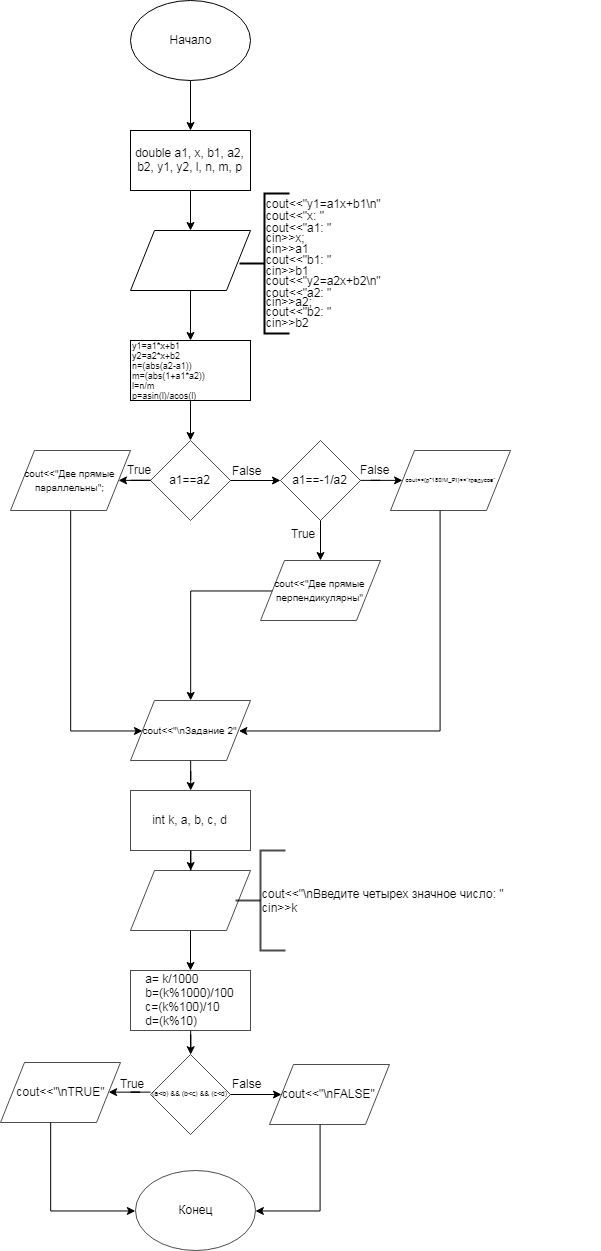

The diagram above was exported from draw.io. Its source (the exported page's mxGraphModel, read from the mxfile embedded in the PNG):
<mxGraphModel dx="501" dy="916" grid="1" gridSize="10" guides="1" tooltips="1" connect="1" arrows="1" fold="1" page="1" pageScale="1" pageWidth="827" pageHeight="1169" math="0" shadow="0">
  <root>
    <mxCell id="0" />
    <mxCell id="1" parent="0" />
    <mxCell id="76dVQZBMqIVqiTArQ7X8-6" value="" style="edgeStyle=orthogonalEdgeStyle;rounded=0;orthogonalLoop=1;jettySize=auto;html=1;" edge="1" parent="1" source="76dVQZBMqIVqiTArQ7X8-1" target="76dVQZBMqIVqiTArQ7X8-2">
      <mxGeometry relative="1" as="geometry" />
    </mxCell>
    <mxCell id="76dVQZBMqIVqiTArQ7X8-1" value="Начало" style="ellipse;whiteSpace=wrap;html=1;" vertex="1" parent="1">
      <mxGeometry x="340" y="90" width="120" height="80" as="geometry" />
    </mxCell>
    <mxCell id="76dVQZBMqIVqiTArQ7X8-7" value="" style="edgeStyle=orthogonalEdgeStyle;rounded=0;orthogonalLoop=1;jettySize=auto;html=1;" edge="1" parent="1" source="76dVQZBMqIVqiTArQ7X8-2" target="76dVQZBMqIVqiTArQ7X8-3">
      <mxGeometry relative="1" as="geometry" />
    </mxCell>
    <mxCell id="76dVQZBMqIVqiTArQ7X8-2" value="double a1, x, b1, a2, b2, y1, y2, l, n, m, p" style="rounded=0;whiteSpace=wrap;html=1;" vertex="1" parent="1">
      <mxGeometry x="340" y="220" width="120" height="60" as="geometry" />
    </mxCell>
    <mxCell id="76dVQZBMqIVqiTArQ7X8-24" value="" style="edgeStyle=orthogonalEdgeStyle;rounded=0;orthogonalLoop=1;jettySize=auto;html=1;" edge="1" parent="1" source="76dVQZBMqIVqiTArQ7X8-3" target="76dVQZBMqIVqiTArQ7X8-23">
      <mxGeometry relative="1" as="geometry" />
    </mxCell>
    <mxCell id="76dVQZBMqIVqiTArQ7X8-3" value="" style="shape=parallelogram;perimeter=parallelogramPerimeter;whiteSpace=wrap;html=1;" vertex="1" parent="1">
      <mxGeometry x="340" y="320" width="120" height="60" as="geometry" />
    </mxCell>
    <mxCell id="76dVQZBMqIVqiTArQ7X8-4" value="cout&lt;&lt;&quot;y1=a1x+b1\n&quot;" style="text;html=1;" vertex="1" parent="1">
      <mxGeometry x="474" y="280" width="140" height="10" as="geometry" />
    </mxCell>
    <mxCell id="76dVQZBMqIVqiTArQ7X8-5" value="" style="strokeWidth=2;html=1;shape=mxgraph.flowchart.annotation_2;align=left;pointerEvents=1" vertex="1" parent="1">
      <mxGeometry x="449" y="283" width="50" height="140" as="geometry" />
    </mxCell>
    <mxCell id="76dVQZBMqIVqiTArQ7X8-8" value="cout&lt;&lt;&quot;x: &quot;" style="text;html=1;" vertex="1" parent="1">
      <mxGeometry x="474" y="292" width="75" height="20" as="geometry" />
    </mxCell>
    <mxCell id="76dVQZBMqIVqiTArQ7X8-10" value="cin&gt;&gt;x;" style="text;html=1;" vertex="1" parent="1">
      <mxGeometry x="474" y="314" width="60" height="13" as="geometry" />
    </mxCell>
    <mxCell id="76dVQZBMqIVqiTArQ7X8-11" value="cout&lt;&lt;&quot;a1: &quot;" style="text;html=1;" vertex="1" parent="1">
      <mxGeometry x="474" y="303.5" width="90" height="18" as="geometry" />
    </mxCell>
    <mxCell id="76dVQZBMqIVqiTArQ7X8-12" value="cin&gt;&gt;a1" style="text;html=1;" vertex="1" parent="1">
      <mxGeometry x="474" y="324.5" width="70" height="10" as="geometry" />
    </mxCell>
    <mxCell id="76dVQZBMqIVqiTArQ7X8-13" value="cout&lt;&lt;&quot;b1: &quot;" style="text;html=1;" vertex="1" parent="1">
      <mxGeometry x="474" y="335.5" width="70" height="10" as="geometry" />
    </mxCell>
    <mxCell id="76dVQZBMqIVqiTArQ7X8-14" value="cin&gt;&gt;b1" style="text;html=1;" vertex="1" parent="1">
      <mxGeometry x="474" y="346.5" width="70" height="10" as="geometry" />
    </mxCell>
    <mxCell id="76dVQZBMqIVqiTArQ7X8-15" value="cout&lt;&lt;&quot;y2=a2x+b2\n&quot;" style="text;html=1;" vertex="1" parent="1">
      <mxGeometry x="474" y="356.5" width="140" height="13" as="geometry" />
    </mxCell>
    <mxCell id="76dVQZBMqIVqiTArQ7X8-17" value="cout&lt;&lt;&quot;a2: &quot;" style="text;html=1;" vertex="1" parent="1">
      <mxGeometry x="474" y="368.5" width="90" height="10" as="geometry" />
    </mxCell>
    <mxCell id="76dVQZBMqIVqiTArQ7X8-20" value="cin&gt;&gt;a2;" style="text;html=1;" vertex="1" parent="1">
      <mxGeometry x="474" y="377.5" width="70" height="10" as="geometry" />
    </mxCell>
    <mxCell id="76dVQZBMqIVqiTArQ7X8-21" value="cout&lt;&lt;&quot;b2: &quot;" style="text;html=1;" vertex="1" parent="1">
      <mxGeometry x="474" y="388" width="90" height="10" as="geometry" />
    </mxCell>
    <mxCell id="76dVQZBMqIVqiTArQ7X8-22" value="cin&gt;&gt;b2" style="text;html=1;" vertex="1" parent="1">
      <mxGeometry x="474" y="399" width="70" height="10" as="geometry" />
    </mxCell>
    <mxCell id="76dVQZBMqIVqiTArQ7X8-30" value="" style="edgeStyle=orthogonalEdgeStyle;rounded=0;orthogonalLoop=1;jettySize=auto;html=1;" edge="1" parent="1" source="76dVQZBMqIVqiTArQ7X8-23" target="76dVQZBMqIVqiTArQ7X8-29">
      <mxGeometry relative="1" as="geometry" />
    </mxCell>
    <mxCell id="76dVQZBMqIVqiTArQ7X8-23" value="" style="rounded=0;whiteSpace=wrap;html=1;" vertex="1" parent="1">
      <mxGeometry x="340" y="430" width="120" height="60" as="geometry" />
    </mxCell>
    <mxCell id="76dVQZBMqIVqiTArQ7X8-28" value="&lt;p style=&quot;line-height: 120% ; font-size: 9px&quot;&gt;y1=a1*x+b1&lt;br&gt;y2=a2*x+b2&lt;br&gt;n=(abs(a2-a1))&lt;br&gt;m=(abs(1+a1*a2))&lt;br&gt;l=n/m&lt;br&gt;p=asin(l)/acos(l)&amp;nbsp;&lt;/p&gt;" style="text;html=1;opacity=70;" vertex="1" parent="1">
      <mxGeometry x="340" y="415" width="470" height="30" as="geometry" />
    </mxCell>
    <mxCell id="76dVQZBMqIVqiTArQ7X8-32" value="" style="edgeStyle=orthogonalEdgeStyle;rounded=0;orthogonalLoop=1;jettySize=auto;html=1;" edge="1" parent="1" source="76dVQZBMqIVqiTArQ7X8-29" target="76dVQZBMqIVqiTArQ7X8-31">
      <mxGeometry relative="1" as="geometry" />
    </mxCell>
    <mxCell id="76dVQZBMqIVqiTArQ7X8-35" value="" style="edgeStyle=orthogonalEdgeStyle;rounded=0;orthogonalLoop=1;jettySize=auto;html=1;" edge="1" parent="1" source="76dVQZBMqIVqiTArQ7X8-29" target="76dVQZBMqIVqiTArQ7X8-34">
      <mxGeometry relative="1" as="geometry" />
    </mxCell>
    <mxCell id="76dVQZBMqIVqiTArQ7X8-29" value="a1==a2" style="rhombus;whiteSpace=wrap;html=1;opacity=70;" vertex="1" parent="1">
      <mxGeometry x="360" y="530" width="80" height="80" as="geometry" />
    </mxCell>
    <mxCell id="76dVQZBMqIVqiTArQ7X8-44" style="edgeStyle=orthogonalEdgeStyle;rounded=0;orthogonalLoop=1;jettySize=auto;html=1;entryX=0;entryY=0.5;entryDx=0;entryDy=0;" edge="1" parent="1" source="76dVQZBMqIVqiTArQ7X8-31" target="76dVQZBMqIVqiTArQ7X8-43">
      <mxGeometry relative="1" as="geometry">
        <Array as="points">
          <mxPoint x="280" y="820" />
        </Array>
      </mxGeometry>
    </mxCell>
    <mxCell id="76dVQZBMqIVqiTArQ7X8-31" value="&lt;font style=&quot;font-size: 10px ; line-height: 90%&quot;&gt;cout&amp;lt;&amp;lt;&quot;Две прямые параллельны&quot;;&lt;/font&gt;" style="shape=parallelogram;perimeter=parallelogramPerimeter;whiteSpace=wrap;html=1;opacity=70;" vertex="1" parent="1">
      <mxGeometry x="220" y="540" width="120" height="60" as="geometry" />
    </mxCell>
    <mxCell id="76dVQZBMqIVqiTArQ7X8-33" value="True" style="text;html=1;resizable=0;points=[];autosize=1;align=left;verticalAlign=top;spacingTop=-4;" vertex="1" parent="1">
      <mxGeometry x="335" y="550" width="40" height="20" as="geometry" />
    </mxCell>
    <mxCell id="76dVQZBMqIVqiTArQ7X8-38" value="" style="edgeStyle=orthogonalEdgeStyle;rounded=0;orthogonalLoop=1;jettySize=auto;html=1;" edge="1" parent="1" source="76dVQZBMqIVqiTArQ7X8-34" target="76dVQZBMqIVqiTArQ7X8-37">
      <mxGeometry relative="1" as="geometry" />
    </mxCell>
    <mxCell id="76dVQZBMqIVqiTArQ7X8-40" value="" style="edgeStyle=orthogonalEdgeStyle;rounded=0;orthogonalLoop=1;jettySize=auto;html=1;" edge="1" parent="1" source="76dVQZBMqIVqiTArQ7X8-34" target="76dVQZBMqIVqiTArQ7X8-39">
      <mxGeometry relative="1" as="geometry" />
    </mxCell>
    <mxCell id="76dVQZBMqIVqiTArQ7X8-34" value="a1==-1/a2" style="rhombus;whiteSpace=wrap;html=1;opacity=70;" vertex="1" parent="1">
      <mxGeometry x="490" y="530" width="80" height="80" as="geometry" />
    </mxCell>
    <mxCell id="76dVQZBMqIVqiTArQ7X8-36" value="False" style="text;html=1;resizable=0;points=[];autosize=1;align=left;verticalAlign=top;spacingTop=-4;" vertex="1" parent="1">
      <mxGeometry x="440" y="551" width="40" height="20" as="geometry" />
    </mxCell>
    <mxCell id="76dVQZBMqIVqiTArQ7X8-46" style="edgeStyle=orthogonalEdgeStyle;rounded=0;orthogonalLoop=1;jettySize=auto;html=1;entryX=0.5;entryY=0;entryDx=0;entryDy=0;" edge="1" parent="1" source="76dVQZBMqIVqiTArQ7X8-37" target="76dVQZBMqIVqiTArQ7X8-43">
      <mxGeometry relative="1" as="geometry" />
    </mxCell>
    <mxCell id="76dVQZBMqIVqiTArQ7X8-37" value="&lt;font style=&quot;font-size: 10px&quot;&gt;cout&amp;lt;&amp;lt;&quot;Две прямые перпендикулярны&quot;&lt;/font&gt;" style="shape=parallelogram;perimeter=parallelogramPerimeter;whiteSpace=wrap;html=1;opacity=70;" vertex="1" parent="1">
      <mxGeometry x="470" y="650" width="120" height="60" as="geometry" />
    </mxCell>
    <mxCell id="76dVQZBMqIVqiTArQ7X8-47" style="edgeStyle=orthogonalEdgeStyle;rounded=0;orthogonalLoop=1;jettySize=auto;html=1;entryX=1;entryY=0.5;entryDx=0;entryDy=0;" edge="1" parent="1" source="76dVQZBMqIVqiTArQ7X8-39" target="76dVQZBMqIVqiTArQ7X8-43">
      <mxGeometry relative="1" as="geometry">
        <Array as="points">
          <mxPoint x="650" y="820" />
        </Array>
      </mxGeometry>
    </mxCell>
    <mxCell id="76dVQZBMqIVqiTArQ7X8-39" value="&lt;font style=&quot;font-size: 6px ; line-height: 310%&quot;&gt;cout&amp;lt;&amp;lt;(p*180/M_PI)&amp;lt;&amp;lt;&quot;градусов&quot;&lt;/font&gt;" style="shape=parallelogram;perimeter=parallelogramPerimeter;whiteSpace=wrap;html=1;opacity=70;" vertex="1" parent="1">
      <mxGeometry x="600" y="540" width="120" height="60" as="geometry" />
    </mxCell>
    <mxCell id="76dVQZBMqIVqiTArQ7X8-41" value="True" style="text;html=1;resizable=0;points=[];autosize=1;align=left;verticalAlign=top;spacingTop=-4;" vertex="1" parent="1">
      <mxGeometry x="499.07142857142856" y="614" width="40" height="20" as="geometry" />
    </mxCell>
    <mxCell id="76dVQZBMqIVqiTArQ7X8-42" value="False" style="text;html=1;resizable=0;points=[];autosize=1;align=left;verticalAlign=top;spacingTop=-4;" vertex="1" parent="1">
      <mxGeometry x="568" y="550" width="40" height="20" as="geometry" />
    </mxCell>
    <mxCell id="76dVQZBMqIVqiTArQ7X8-49" value="" style="edgeStyle=orthogonalEdgeStyle;rounded=0;orthogonalLoop=1;jettySize=auto;html=1;" edge="1" parent="1" source="76dVQZBMqIVqiTArQ7X8-43" target="76dVQZBMqIVqiTArQ7X8-48">
      <mxGeometry relative="1" as="geometry" />
    </mxCell>
    <mxCell id="76dVQZBMqIVqiTArQ7X8-43" value="&lt;font style=&quot;font-size: 10px&quot;&gt;cout&amp;lt;&amp;lt;&quot;\nЗадание 2&quot;&lt;/font&gt;" style="shape=parallelogram;perimeter=parallelogramPerimeter;whiteSpace=wrap;html=1;opacity=70;" vertex="1" parent="1">
      <mxGeometry x="340" y="790" width="120" height="60" as="geometry" />
    </mxCell>
    <mxCell id="76dVQZBMqIVqiTArQ7X8-54" value="" style="edgeStyle=orthogonalEdgeStyle;rounded=0;orthogonalLoop=1;jettySize=auto;html=1;" edge="1" parent="1" source="76dVQZBMqIVqiTArQ7X8-48" target="76dVQZBMqIVqiTArQ7X8-50">
      <mxGeometry relative="1" as="geometry" />
    </mxCell>
    <mxCell id="76dVQZBMqIVqiTArQ7X8-48" value="int k, a, b, c, d" style="rounded=0;whiteSpace=wrap;html=1;opacity=70;" vertex="1" parent="1">
      <mxGeometry x="340" y="880" width="120" height="60" as="geometry" />
    </mxCell>
    <mxCell id="76dVQZBMqIVqiTArQ7X8-55" value="" style="edgeStyle=orthogonalEdgeStyle;rounded=0;orthogonalLoop=1;jettySize=auto;html=1;" edge="1" parent="1" source="76dVQZBMqIVqiTArQ7X8-50" target="76dVQZBMqIVqiTArQ7X8-53">
      <mxGeometry relative="1" as="geometry" />
    </mxCell>
    <mxCell id="76dVQZBMqIVqiTArQ7X8-50" value="" style="shape=parallelogram;perimeter=parallelogramPerimeter;whiteSpace=wrap;html=1;opacity=70;" vertex="1" parent="1">
      <mxGeometry x="340" y="960" width="120" height="60" as="geometry" />
    </mxCell>
    <mxCell id="76dVQZBMqIVqiTArQ7X8-51" value="" style="strokeWidth=2;html=1;shape=mxgraph.flowchart.annotation_2;align=left;pointerEvents=1;opacity=70;" vertex="1" parent="1">
      <mxGeometry x="445" y="940" width="50" height="100" as="geometry" />
    </mxCell>
    <mxCell id="76dVQZBMqIVqiTArQ7X8-52" value="cout&amp;lt;&amp;lt;&quot;\nВведите четырех значное число: &quot;&amp;nbsp;&lt;br&gt;cin&amp;gt;&amp;gt;k" style="text;html=1;" vertex="1" parent="1">
      <mxGeometry x="470" y="970" width="310" height="30" as="geometry" />
    </mxCell>
    <mxCell id="76dVQZBMqIVqiTArQ7X8-57" value="" style="edgeStyle=orthogonalEdgeStyle;rounded=0;orthogonalLoop=1;jettySize=auto;html=1;" edge="1" parent="1" source="76dVQZBMqIVqiTArQ7X8-53" target="76dVQZBMqIVqiTArQ7X8-56">
      <mxGeometry relative="1" as="geometry" />
    </mxCell>
    <mxCell id="76dVQZBMqIVqiTArQ7X8-53" value="&lt;div style=&quot;text-align: left&quot;&gt;a= k/1000&lt;/div&gt;&lt;div style=&quot;text-align: left&quot;&gt;b=(k%1000)/100&lt;/div&gt;&lt;div style=&quot;text-align: left&quot;&gt;c=(k%100)/10&lt;/div&gt;&lt;div style=&quot;text-align: left&quot;&gt;d=(k%10)&lt;/div&gt;" style="rounded=0;whiteSpace=wrap;html=1;opacity=70;" vertex="1" parent="1">
      <mxGeometry x="340" y="1060" width="120" height="60" as="geometry" />
    </mxCell>
    <mxCell id="76dVQZBMqIVqiTArQ7X8-65" value="" style="edgeStyle=orthogonalEdgeStyle;rounded=0;orthogonalLoop=1;jettySize=auto;html=1;" edge="1" parent="1" source="76dVQZBMqIVqiTArQ7X8-56" target="76dVQZBMqIVqiTArQ7X8-60">
      <mxGeometry relative="1" as="geometry" />
    </mxCell>
    <mxCell id="76dVQZBMqIVqiTArQ7X8-56" value="" style="rhombus;whiteSpace=wrap;html=1;opacity=70;" vertex="1" parent="1">
      <mxGeometry x="360" y="1144" width="80" height="80" as="geometry" />
    </mxCell>
    <mxCell id="76dVQZBMqIVqiTArQ7X8-61" value="" style="edgeStyle=orthogonalEdgeStyle;rounded=0;orthogonalLoop=1;jettySize=auto;html=1;" edge="1" parent="1" source="76dVQZBMqIVqiTArQ7X8-58" target="76dVQZBMqIVqiTArQ7X8-59">
      <mxGeometry relative="1" as="geometry" />
    </mxCell>
    <mxCell id="76dVQZBMqIVqiTArQ7X8-58" value="&lt;span&gt;&lt;font style=&quot;font-size: 7px&quot;&gt;(a&amp;lt;b) &amp;amp;&amp;amp; (b&amp;lt;c) &amp;amp;&amp;amp; (c&amp;lt;d)&lt;/font&gt;&lt;/span&gt;" style="text;html=1;resizable=0;points=[];autosize=1;align=left;verticalAlign=top;spacingTop=-4;" vertex="1" parent="1">
      <mxGeometry x="360" y="1172" width="90" height="20" as="geometry" />
    </mxCell>
    <mxCell id="76dVQZBMqIVqiTArQ7X8-67" style="edgeStyle=orthogonalEdgeStyle;rounded=0;orthogonalLoop=1;jettySize=auto;html=1;entryX=0;entryY=0.5;entryDx=0;entryDy=0;" edge="1" parent="1" source="76dVQZBMqIVqiTArQ7X8-59" target="76dVQZBMqIVqiTArQ7X8-66">
      <mxGeometry relative="1" as="geometry">
        <Array as="points">
          <mxPoint x="260" y="1300" />
        </Array>
      </mxGeometry>
    </mxCell>
    <mxCell id="76dVQZBMqIVqiTArQ7X8-59" value="cout&amp;lt;&amp;lt;&quot;\nTRUE&quot;" style="shape=parallelogram;perimeter=parallelogramPerimeter;whiteSpace=wrap;html=1;opacity=70;" vertex="1" parent="1">
      <mxGeometry x="210" y="1152" width="120" height="60" as="geometry" />
    </mxCell>
    <mxCell id="76dVQZBMqIVqiTArQ7X8-68" style="edgeStyle=orthogonalEdgeStyle;rounded=0;orthogonalLoop=1;jettySize=auto;html=1;entryX=1;entryY=0.5;entryDx=0;entryDy=0;" edge="1" parent="1" source="76dVQZBMqIVqiTArQ7X8-60" target="76dVQZBMqIVqiTArQ7X8-66">
      <mxGeometry relative="1" as="geometry">
        <Array as="points">
          <mxPoint x="530" y="1300" />
        </Array>
      </mxGeometry>
    </mxCell>
    <mxCell id="76dVQZBMqIVqiTArQ7X8-60" value="cout&amp;lt;&amp;lt;&quot;\nFALSE&quot;" style="shape=parallelogram;perimeter=parallelogramPerimeter;whiteSpace=wrap;html=1;opacity=70;" vertex="1" parent="1">
      <mxGeometry x="479" y="1154" width="120" height="60" as="geometry" />
    </mxCell>
    <mxCell id="76dVQZBMqIVqiTArQ7X8-63" value="True" style="text;html=1;resizable=0;points=[];autosize=1;align=left;verticalAlign=top;spacingTop=-4;" vertex="1" parent="1">
      <mxGeometry x="328" y="1164" width="40" height="20" as="geometry" />
    </mxCell>
    <mxCell id="76dVQZBMqIVqiTArQ7X8-64" value="False" style="text;html=1;resizable=0;points=[];autosize=1;align=left;verticalAlign=top;spacingTop=-4;" vertex="1" parent="1">
      <mxGeometry x="440" y="1164" width="40" height="20" as="geometry" />
    </mxCell>
    <mxCell id="76dVQZBMqIVqiTArQ7X8-66" value="Конец" style="ellipse;whiteSpace=wrap;html=1;opacity=70;" vertex="1" parent="1">
      <mxGeometry x="345" y="1260" width="120" height="80" as="geometry" />
    </mxCell>
  </root>
</mxGraphModel>